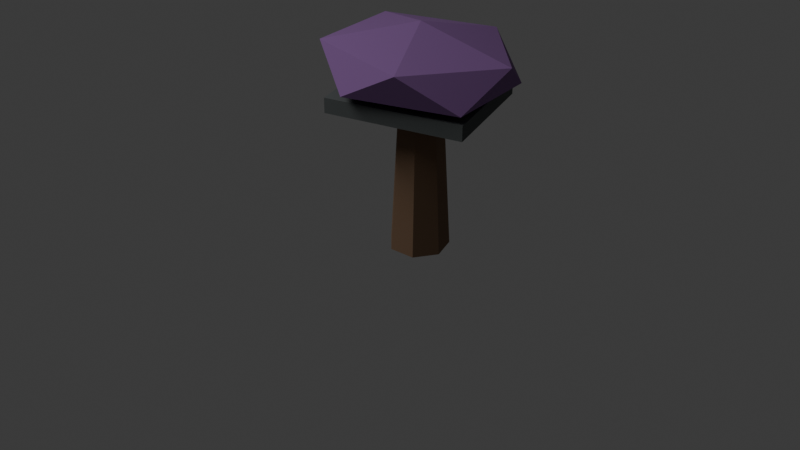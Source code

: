 # Source: df_mushroom_blocker_a.blend  (saved by Blender 5.1.30; exported with 4.5.12 LTS)
import bpy
from mathutils import Matrix  # noqa: F401  (used for matrix-valued properties, if any)

bpy.ops.wm.read_factory_settings(use_empty=True)
scene = bpy.context.scene
scene.name = 'Scene'

# ---- collections
col_collection = bpy.data.collections.new('Collection'); scene.collection.children.link(col_collection)

# ---- materials (node trees are filled in below, after node groups)
mat_dead_wood_007 = bpy.data.materials.new('dead_wood.007')
mat_dead_wood_007.diffuse_color = (0.2, 0.12, 0.07, 1.0)
mat_bruise_mushroom_cap_007 = bpy.data.materials.new('bruise_mushroom_cap.007')
mat_bruise_mushroom_cap_007.diffuse_color = (0.25, 0.12, 0.33, 1.0)
mat_dark_rock_007 = bpy.data.materials.new('dark_rock.007')
mat_dark_rock_007.diffuse_color = (0.09, 0.1, 0.1, 1.0)

# ---- material node trees
mat_dead_wood_007.use_nodes = True; mat_dead_wood_007.node_tree.nodes.clear()
_N = mat_dead_wood_007.node_tree.nodes; _L = mat_dead_wood_007.node_tree.links
n0 = _N.new('ShaderNodeBsdfPrincipled'); n0.name = 'Principled BSDF'; n0.location = (-200, 100)
n0.inputs[0].default_value = (0.2, 0.12, 0.07, 1.0)
n0.inputs[2].default_value = 0.92
n1 = _N.new('ShaderNodeOutputMaterial'); n1.name = 'Material Output'; n1.location = (200, 100)
_L.new(n0.outputs[0], n1.inputs[0])
n1.is_active_output = True
mat_bruise_mushroom_cap_007.use_nodes = True; mat_bruise_mushroom_cap_007.node_tree.nodes.clear()
_N = mat_bruise_mushroom_cap_007.node_tree.nodes; _L = mat_bruise_mushroom_cap_007.node_tree.links
n0 = _N.new('ShaderNodeBsdfPrincipled'); n0.name = 'Principled BSDF'; n0.location = (-200, 100)
n0.inputs[0].default_value = (0.25, 0.12, 0.33, 1.0)
n0.inputs[2].default_value = 0.92
n1 = _N.new('ShaderNodeOutputMaterial'); n1.name = 'Material Output'; n1.location = (200, 100)
_L.new(n0.outputs[0], n1.inputs[0])
n1.is_active_output = True
mat_dark_rock_007.use_nodes = True; mat_dark_rock_007.node_tree.nodes.clear()
_N = mat_dark_rock_007.node_tree.nodes; _L = mat_dark_rock_007.node_tree.links
n0 = _N.new('ShaderNodeBsdfPrincipled'); n0.name = 'Principled BSDF'; n0.location = (-200, 100)
n0.inputs[0].default_value = (0.09, 0.1, 0.1, 1.0)
n0.inputs[2].default_value = 0.92
n1 = _N.new('ShaderNodeOutputMaterial'); n1.name = 'Material Output'; n1.location = (200, 100)
_L.new(n0.outputs[0], n1.inputs[0])
n1.is_active_output = True

# ---- world
world_world = bpy.data.worlds.new('World'); scene.world = world_world
world_world.use_nodes = True; world_world.node_tree.nodes.clear()
_N = world_world.node_tree.nodes; _L = world_world.node_tree.links
n0 = _N.new('ShaderNodeOutputWorld'); n0.name = 'World Output'; n0.location = (200, 100)
n1 = _N.new('ShaderNodeBackground'); n1.name = 'Background'; n1.location = (-200, 100)
n1.inputs[0].default_value = (0.05088, 0.05088, 0.05088, 1.0)
_L.new(n1.outputs[0], n0.inputs[0])
n0.is_active_output = True
world_world.color = (0.05088, 0.05088, 0.05088)
world_world.sun_shadow_jitter_overblur = 0.0

# ---- cameras
cam_camera_008 = bpy.data.cameras.new('Camera.008')

# ---- lights
light_area_007 = bpy.data.lights.new('Area.007', 'AREA')
light_area_007.energy = 300.0
light_area_007.size = 4.0
light_area_007.size_y = 1.0

# ---- meshes
me_cone_006 = bpy.data.meshes.new('Cone.006')
me_cone_006.from_pydata([(0.0, 0.16, -0.45), (0.0, 0.11, 0.45), (0.1251, 0.09976, -0.45), (0.086, 0.06858, 0.45), (0.156, -0.0356, -0.45), (0.1072, -0.02448, 0.45), (0.06942, -0.1442, -0.45), (0.04773, -0.09911, 0.45), (-0.06942, -0.1442, -0.45), (-0.04773, -0.09911, 0.45), (-0.156, -0.0356, -0.45), (-0.1072, -0.02448, 0.45), (-0.1251, 0.09976, -0.45), (-0.086, 0.06858, 0.45)], [], [(0, 1, 3, 2), (2, 3, 5, 4), (4, 5, 7, 6), (6, 7, 9, 8), (8, 9, 11, 10), (3, 1, 13, 11, 9, 7, 5), (10, 11, 13, 12), (12, 13, 1, 0), (0, 2, 4, 6, 8, 10, 12)])
_uv = me_cone_006.uv_layers.new(name='UVMap')
_uv.uv.foreach_set('vector', [1.0, 0.5, 1.0, 1.0, 0.8571, 1.0, 0.8571, 0.5, 0.8571, 0.5, 0.8571, 1.0, 0.7143, 1.0, 0.7143, 0.5, 0.7143, 0.5, 0.7143, 1.0, 0.5714, 1.0, 0.5714, 0.5, 0.5714, 0.5, 0.5714, 1.0, 0.4286, 1.0, 0.4286, 0.5, 0.4286, 0.5, 0.4286, 1.0, 0.2857, 1.0, 0.2857, 0.5, 0.4376, 0.3996, 0.25, 0.49, 0.06236, 0.3996, 0.01602, 0.1966, 0.1459, 0.03377, 0.3541, 0.03377, 0.484, 0.1966, 0.2857, 0.5, 0.2857, 1.0, 0.1429, 1.0, 0.1429, 0.5, 0.1429, 0.5, 0.1429, 1.0, 2.98e-08, 1.0, 2.98e-08, 0.5, 0.75, 0.49, 0.9376, 0.3996, 0.984, 0.1966, 0.8541, 0.03377, 0.6459, 0.03377, 0.516, 0.1966, 0.5624, 0.3996])
me_cone_006.materials.append(mat_dead_wood_007)
me_cone_006.update()
me_icosphere = bpy.data.meshes.new('Icosphere')
me_icosphere.from_pydata([(0.0, 0.0, -0.2016), (0.4168, -0.2523, -0.09016), (-0.1592, -0.4083, -0.09016), (-0.5152, 0.0, -0.09016), (-0.1592, 0.4083, -0.09016), (0.4168, 0.2523, -0.09016), (0.1592, -0.4083, 0.09016), (-0.4168, -0.2523, 0.09016), (-0.4168, 0.2523, 0.09016), (0.1592, 0.4083, 0.09016), (0.5152, 0.0, 0.09016), (0.0, 0.0, 0.2016)], [], [(0, 1, 2), (1, 0, 5), (0, 2, 3), (0, 3, 4), (0, 4, 5), (1, 5, 10), (2, 1, 6), (3, 2, 7), (4, 3, 8), (5, 4, 9), (1, 10, 6), (2, 6, 7), (3, 7, 8), (4, 8, 9), (5, 9, 10), (6, 10, 11), (7, 6, 11), (8, 7, 11), (9, 8, 11), (10, 9, 11)])
_uv = me_icosphere.uv_layers.new(name='UVMap')
_uv.uv.foreach_set('vector', [0.1818, 0.0, 0.2727, 0.1575, 0.09091, 0.1575, 0.2727, 0.1575, 0.3636, 0.0, 0.4545, 0.1575, 0.9091, 0.0, 1.0, 0.1575, 0.8182, 0.1575, 0.7273, 0.0, 0.8182, 0.1575, 0.6364, 0.1575, 0.5455, 0.0, 0.6364, 0.1575, 0.4545, 0.1575, 0.2727, 0.1575, 0.4545, 0.1575, 0.3636, 0.3149, 0.09091, 0.1575, 0.2727, 0.1575, 0.1818, 0.3149, 0.8182, 0.1575, 1.0, 0.1575, 0.9091, 0.3149, 0.6364, 0.1575, 0.8182, 0.1575, 0.7273, 0.3149, 0.4545, 0.1575, 0.6364, 0.1575, 0.5455, 0.3149, 0.2727, 0.1575, 0.3636, 0.3149, 0.1818, 0.3149, 0.09091, 0.1575, 0.1818, 0.3149, 0.0, 0.3149, 0.8182, 0.1575, 0.9091, 0.3149, 0.7273, 0.3149, 0.6364, 0.1575, 0.7273, 0.3149, 0.5455, 0.3149, 0.4545, 0.1575, 0.5455, 0.3149, 0.3636, 0.3149, 0.1818, 0.3149, 0.3636, 0.3149, 0.2727, 0.4724, 0.0, 0.3149, 0.1818, 0.3149, 0.09091, 0.4724, 0.7273, 0.3149, 0.9091, 0.3149, 0.8182, 0.4724, 0.5455, 0.3149, 0.7273, 0.3149, 0.6364, 0.4724, 0.3636, 0.3149, 0.5455, 0.3149, 0.4545, 0.4724])
me_icosphere.materials.append(mat_bruise_mushroom_cap_007)
me_icosphere.update()
me_cube_034 = bpy.data.meshes.new('Cube.034')
me_cube_034.from_pydata([(-0.36, -0.31, -0.04), (-0.36, -0.31, 0.04), (-0.36, 0.31, -0.04), (-0.36, 0.31, 0.04), (0.36, -0.31, -0.04), (0.36, -0.31, 0.04), (0.36, 0.31, -0.04), (0.36, 0.31, 0.04)], [], [(0, 1, 3, 2), (2, 3, 7, 6), (6, 7, 5, 4), (4, 5, 1, 0), (2, 6, 4, 0), (7, 3, 1, 5)])
_uv = me_cube_034.uv_layers.new(name='UVMap')
_uv.uv.foreach_set('vector', [0.375, 0.0, 0.625, 0.0, 0.625, 0.25, 0.375, 0.25, 0.375, 0.25, 0.625, 0.25, 0.625, 0.5, 0.375, 0.5, 0.375, 0.5, 0.625, 0.5, 0.625, 0.75, 0.375, 0.75, 0.375, 0.75, 0.625, 0.75, 0.625, 1.0, 0.375, 1.0, 0.125, 0.5, 0.375, 0.5, 0.375, 0.75, 0.125, 0.75, 0.625, 0.5, 0.875, 0.5, 0.875, 0.75, 0.625, 0.75])
me_cube_034.materials.append(mat_dark_rock_007)
me_cube_034.update()

# ---- objects
ob_stalk = bpy.data.objects.new('stalk', me_cone_006)
ob_cap = bpy.data.objects.new('cap', me_icosphere)
ob_cap_shadow = bpy.data.objects.new('cap_shadow', me_cube_034)
ob_area = bpy.data.objects.new('Area', light_area_007)
ob_camera = bpy.data.objects.new('Camera', cam_camera_008)

# ---- transforms, parenting, visibility, modifiers, constraints
ob_stalk.location = (0.0, 0.0, 0.46)
ob_cap.location = (0.0, 0.0, 1.02)
ob_cap_shadow.location = (0.0, 0.0, 0.84)
ob_cap_shadow.rotation_euler = (0.0, 0.0, 0.2)
ob_area.location = (-3.0, -4.0, 6.0)
ob_camera.location = (3.0, -4.0, 3.0)
ob_camera.rotation_euler = (1.047, 0.0, 0.6632)

# ---- collection membership
col_collection.objects.link(ob_stalk)
col_collection.objects.link(ob_cap)
col_collection.objects.link(ob_cap_shadow)
col_collection.objects.link(ob_area)
col_collection.objects.link(ob_camera)

# ---- scene / render settings (as saved in the file)
scene.camera = ob_camera
scene.frame_start = 1; scene.frame_end = 250; scene.frame_set(1)
scene.render.engine = 'BLENDER_EEVEE_NEXT'
scene.render.bake_bias = 0.0
scene.render.bake_samples = 0
scene.cycles.sampling_pattern = 'TABULATED_SOBOL'
scene.eevee.use_volume_custom_range = False
bpy.context.view_layer.update()
